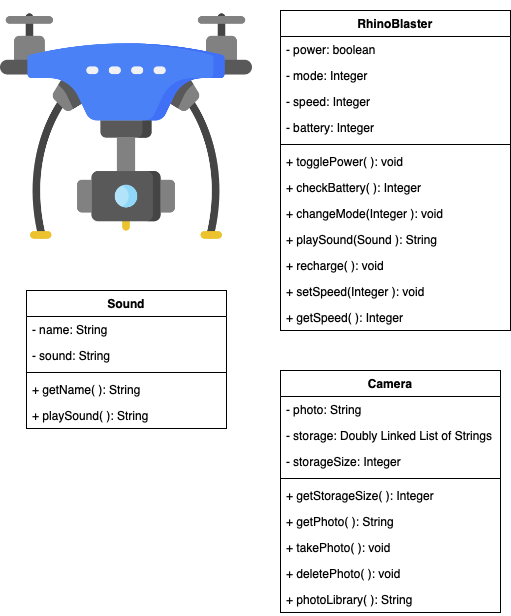

The diagram above was exported from draw.io. Its source (the exported page's mxGraphModel, read from the mxfile embedded in the PNG):
<mxGraphModel dx="779" dy="639" grid="1" gridSize="10" guides="1" tooltips="1" connect="1" arrows="1" fold="1" page="1" pageScale="1" pageWidth="827" pageHeight="1169" math="0" shadow="0">
  <root>
    <mxCell id="0" />
    <mxCell id="1" parent="0" />
    <mxCell id="dX12NDdVQLmCZQjJ8hUg-1" value="" style="shape=image;verticalLabelPosition=bottom;labelBackgroundColor=#ffffff;verticalAlign=top;aspect=fixed;imageAspect=0;image=data:image/png,(base64 omitted: 32832 chars);" vertex="1" parent="1">
      <mxGeometry y="90" width="252" height="252" as="geometry" />
    </mxCell>
    <mxCell id="dX12NDdVQLmCZQjJ8hUg-2" value="RhinoBlaster" style="swimlane;fontStyle=1;align=center;verticalAlign=top;childLayout=stackLayout;horizontal=1;startSize=26;horizontalStack=0;resizeParent=1;resizeParentMax=0;resizeLast=0;collapsible=1;marginBottom=0;" vertex="1" parent="1">
      <mxGeometry x="280" y="100" width="230" height="320" as="geometry" />
    </mxCell>
    <mxCell id="dX12NDdVQLmCZQjJ8hUg-3" value="- power: boolean" style="text;strokeColor=none;fillColor=none;align=left;verticalAlign=top;spacingLeft=4;spacingRight=4;overflow=hidden;rotatable=0;points=[[0,0.5],[1,0.5]];portConstraint=eastwest;" vertex="1" parent="dX12NDdVQLmCZQjJ8hUg-2">
      <mxGeometry y="26" width="230" height="26" as="geometry" />
    </mxCell>
    <mxCell id="dX12NDdVQLmCZQjJ8hUg-4" value="- mode: Integer" style="text;strokeColor=none;fillColor=none;align=left;verticalAlign=top;spacingLeft=4;spacingRight=4;overflow=hidden;rotatable=0;points=[[0,0.5],[1,0.5]];portConstraint=eastwest;" vertex="1" parent="dX12NDdVQLmCZQjJ8hUg-2">
      <mxGeometry y="52" width="230" height="26" as="geometry" />
    </mxCell>
    <mxCell id="dX12NDdVQLmCZQjJ8hUg-5" value="- speed: Integer" style="text;strokeColor=none;fillColor=none;align=left;verticalAlign=top;spacingLeft=4;spacingRight=4;overflow=hidden;rotatable=0;points=[[0,0.5],[1,0.5]];portConstraint=eastwest;" vertex="1" parent="dX12NDdVQLmCZQjJ8hUg-2">
      <mxGeometry y="78" width="230" height="26" as="geometry" />
    </mxCell>
    <mxCell id="dX12NDdVQLmCZQjJ8hUg-18" value="- battery: Integer" style="text;strokeColor=none;fillColor=none;align=left;verticalAlign=top;spacingLeft=4;spacingRight=4;overflow=hidden;rotatable=0;points=[[0,0.5],[1,0.5]];portConstraint=eastwest;" vertex="1" parent="dX12NDdVQLmCZQjJ8hUg-2">
      <mxGeometry y="104" width="230" height="26" as="geometry" />
    </mxCell>
    <mxCell id="dX12NDdVQLmCZQjJ8hUg-6" value="" style="line;strokeWidth=1;fillColor=none;align=left;verticalAlign=middle;spacingTop=-1;spacingLeft=3;spacingRight=3;rotatable=0;labelPosition=right;points=[];portConstraint=eastwest;" vertex="1" parent="dX12NDdVQLmCZQjJ8hUg-2">
      <mxGeometry y="130" width="230" height="8" as="geometry" />
    </mxCell>
    <mxCell id="dX12NDdVQLmCZQjJ8hUg-7" value="+ togglePower( ): void" style="text;strokeColor=none;fillColor=none;align=left;verticalAlign=top;spacingLeft=4;spacingRight=4;overflow=hidden;rotatable=0;points=[[0,0.5],[1,0.5]];portConstraint=eastwest;" vertex="1" parent="dX12NDdVQLmCZQjJ8hUg-2">
      <mxGeometry y="138" width="230" height="26" as="geometry" />
    </mxCell>
    <mxCell id="dX12NDdVQLmCZQjJ8hUg-8" value="+ checkBattery( ): Integer" style="text;strokeColor=none;fillColor=none;align=left;verticalAlign=top;spacingLeft=4;spacingRight=4;overflow=hidden;rotatable=0;points=[[0,0.5],[1,0.5]];portConstraint=eastwest;" vertex="1" parent="dX12NDdVQLmCZQjJ8hUg-2">
      <mxGeometry y="164" width="230" height="26" as="geometry" />
    </mxCell>
    <mxCell id="dX12NDdVQLmCZQjJ8hUg-9" value="+ changeMode(Integer ): void" style="text;strokeColor=none;fillColor=none;align=left;verticalAlign=top;spacingLeft=4;spacingRight=4;overflow=hidden;rotatable=0;points=[[0,0.5],[1,0.5]];portConstraint=eastwest;" vertex="1" parent="dX12NDdVQLmCZQjJ8hUg-2">
      <mxGeometry y="190" width="230" height="26" as="geometry" />
    </mxCell>
    <mxCell id="dX12NDdVQLmCZQjJ8hUg-10" value="+ playSound(Sound ): String" style="text;strokeColor=none;fillColor=none;align=left;verticalAlign=top;spacingLeft=4;spacingRight=4;overflow=hidden;rotatable=0;points=[[0,0.5],[1,0.5]];portConstraint=eastwest;" vertex="1" parent="dX12NDdVQLmCZQjJ8hUg-2">
      <mxGeometry y="216" width="230" height="26" as="geometry" />
    </mxCell>
    <mxCell id="dX12NDdVQLmCZQjJ8hUg-11" value="+ recharge( ): void" style="text;strokeColor=none;fillColor=none;align=left;verticalAlign=top;spacingLeft=4;spacingRight=4;overflow=hidden;rotatable=0;points=[[0,0.5],[1,0.5]];portConstraint=eastwest;" vertex="1" parent="dX12NDdVQLmCZQjJ8hUg-2">
      <mxGeometry y="242" width="230" height="26" as="geometry" />
    </mxCell>
    <mxCell id="dX12NDdVQLmCZQjJ8hUg-19" value="+ setSpeed(Integer ): void" style="text;strokeColor=none;fillColor=none;align=left;verticalAlign=top;spacingLeft=4;spacingRight=4;overflow=hidden;rotatable=0;points=[[0,0.5],[1,0.5]];portConstraint=eastwest;" vertex="1" parent="dX12NDdVQLmCZQjJ8hUg-2">
      <mxGeometry y="268" width="230" height="26" as="geometry" />
    </mxCell>
    <mxCell id="dX12NDdVQLmCZQjJ8hUg-20" value="+ getSpeed( ): Integer" style="text;strokeColor=none;fillColor=none;align=left;verticalAlign=top;spacingLeft=4;spacingRight=4;overflow=hidden;rotatable=0;points=[[0,0.5],[1,0.5]];portConstraint=eastwest;" vertex="1" parent="dX12NDdVQLmCZQjJ8hUg-2">
      <mxGeometry y="294" width="230" height="26" as="geometry" />
    </mxCell>
    <mxCell id="dX12NDdVQLmCZQjJ8hUg-12" value="Sound" style="swimlane;fontStyle=1;align=center;verticalAlign=top;childLayout=stackLayout;horizontal=1;startSize=26;horizontalStack=0;resizeParent=1;resizeParentMax=0;resizeLast=0;collapsible=1;marginBottom=0;" vertex="1" parent="1">
      <mxGeometry x="26" y="380" width="200" height="138" as="geometry" />
    </mxCell>
    <mxCell id="dX12NDdVQLmCZQjJ8hUg-13" value="- name: String" style="text;strokeColor=none;fillColor=none;align=left;verticalAlign=top;spacingLeft=4;spacingRight=4;overflow=hidden;rotatable=0;points=[[0,0.5],[1,0.5]];portConstraint=eastwest;" vertex="1" parent="dX12NDdVQLmCZQjJ8hUg-12">
      <mxGeometry y="26" width="200" height="26" as="geometry" />
    </mxCell>
    <mxCell id="dX12NDdVQLmCZQjJ8hUg-14" value="- sound: String" style="text;strokeColor=none;fillColor=none;align=left;verticalAlign=top;spacingLeft=4;spacingRight=4;overflow=hidden;rotatable=0;points=[[0,0.5],[1,0.5]];portConstraint=eastwest;" vertex="1" parent="dX12NDdVQLmCZQjJ8hUg-12">
      <mxGeometry y="52" width="200" height="26" as="geometry" />
    </mxCell>
    <mxCell id="dX12NDdVQLmCZQjJ8hUg-15" value="" style="line;strokeWidth=1;fillColor=none;align=left;verticalAlign=middle;spacingTop=-1;spacingLeft=3;spacingRight=3;rotatable=0;labelPosition=right;points=[];portConstraint=eastwest;" vertex="1" parent="dX12NDdVQLmCZQjJ8hUg-12">
      <mxGeometry y="78" width="200" height="8" as="geometry" />
    </mxCell>
    <mxCell id="dX12NDdVQLmCZQjJ8hUg-16" value="+ getName( ): String" style="text;strokeColor=none;fillColor=none;align=left;verticalAlign=top;spacingLeft=4;spacingRight=4;overflow=hidden;rotatable=0;points=[[0,0.5],[1,0.5]];portConstraint=eastwest;" vertex="1" parent="dX12NDdVQLmCZQjJ8hUg-12">
      <mxGeometry y="86" width="200" height="26" as="geometry" />
    </mxCell>
    <mxCell id="dX12NDdVQLmCZQjJ8hUg-17" value="+ playSound( ): String" style="text;strokeColor=none;fillColor=none;align=left;verticalAlign=top;spacingLeft=4;spacingRight=4;overflow=hidden;rotatable=0;points=[[0,0.5],[1,0.5]];portConstraint=eastwest;" vertex="1" parent="dX12NDdVQLmCZQjJ8hUg-12">
      <mxGeometry y="112" width="200" height="26" as="geometry" />
    </mxCell>
    <mxCell id="dX12NDdVQLmCZQjJ8hUg-21" value="Camera" style="swimlane;fontStyle=1;align=center;verticalAlign=top;childLayout=stackLayout;horizontal=1;startSize=26;horizontalStack=0;resizeParent=1;resizeParentMax=0;resizeLast=0;collapsible=1;marginBottom=0;" vertex="1" parent="1">
      <mxGeometry x="280" y="460" width="220" height="242" as="geometry" />
    </mxCell>
    <mxCell id="dX12NDdVQLmCZQjJ8hUg-22" value="- photo: String" style="text;strokeColor=none;fillColor=none;align=left;verticalAlign=top;spacingLeft=4;spacingRight=4;overflow=hidden;rotatable=0;points=[[0,0.5],[1,0.5]];portConstraint=eastwest;" vertex="1" parent="dX12NDdVQLmCZQjJ8hUg-21">
      <mxGeometry y="26" width="220" height="26" as="geometry" />
    </mxCell>
    <mxCell id="dX12NDdVQLmCZQjJ8hUg-23" value="- storage: Doubly Linked List of Strings" style="text;strokeColor=none;fillColor=none;align=left;verticalAlign=top;spacingLeft=4;spacingRight=4;overflow=hidden;rotatable=0;points=[[0,0.5],[1,0.5]];portConstraint=eastwest;" vertex="1" parent="dX12NDdVQLmCZQjJ8hUg-21">
      <mxGeometry y="52" width="220" height="26" as="geometry" />
    </mxCell>
    <mxCell id="dX12NDdVQLmCZQjJ8hUg-27" value="- storageSize: Integer" style="text;strokeColor=none;fillColor=none;align=left;verticalAlign=top;spacingLeft=4;spacingRight=4;overflow=hidden;rotatable=0;points=[[0,0.5],[1,0.5]];portConstraint=eastwest;" vertex="1" parent="dX12NDdVQLmCZQjJ8hUg-21">
      <mxGeometry y="78" width="220" height="26" as="geometry" />
    </mxCell>
    <mxCell id="dX12NDdVQLmCZQjJ8hUg-24" value="" style="line;strokeWidth=1;fillColor=none;align=left;verticalAlign=middle;spacingTop=-1;spacingLeft=3;spacingRight=3;rotatable=0;labelPosition=right;points=[];portConstraint=eastwest;" vertex="1" parent="dX12NDdVQLmCZQjJ8hUg-21">
      <mxGeometry y="104" width="220" height="8" as="geometry" />
    </mxCell>
    <mxCell id="dX12NDdVQLmCZQjJ8hUg-25" value="+ getStorageSize( ): Integer" style="text;strokeColor=none;fillColor=none;align=left;verticalAlign=top;spacingLeft=4;spacingRight=4;overflow=hidden;rotatable=0;points=[[0,0.5],[1,0.5]];portConstraint=eastwest;" vertex="1" parent="dX12NDdVQLmCZQjJ8hUg-21">
      <mxGeometry y="112" width="220" height="26" as="geometry" />
    </mxCell>
    <mxCell id="dX12NDdVQLmCZQjJ8hUg-26" value="+ getPhoto( ): String" style="text;strokeColor=none;fillColor=none;align=left;verticalAlign=top;spacingLeft=4;spacingRight=4;overflow=hidden;rotatable=0;points=[[0,0.5],[1,0.5]];portConstraint=eastwest;" vertex="1" parent="dX12NDdVQLmCZQjJ8hUg-21">
      <mxGeometry y="138" width="220" height="26" as="geometry" />
    </mxCell>
    <mxCell id="dX12NDdVQLmCZQjJ8hUg-28" value="+ takePhoto( ): void" style="text;strokeColor=none;fillColor=none;align=left;verticalAlign=top;spacingLeft=4;spacingRight=4;overflow=hidden;rotatable=0;points=[[0,0.5],[1,0.5]];portConstraint=eastwest;" vertex="1" parent="dX12NDdVQLmCZQjJ8hUg-21">
      <mxGeometry y="164" width="220" height="26" as="geometry" />
    </mxCell>
    <mxCell id="dX12NDdVQLmCZQjJ8hUg-29" value="+ deletePhoto( ): void" style="text;strokeColor=none;fillColor=none;align=left;verticalAlign=top;spacingLeft=4;spacingRight=4;overflow=hidden;rotatable=0;points=[[0,0.5],[1,0.5]];portConstraint=eastwest;" vertex="1" parent="dX12NDdVQLmCZQjJ8hUg-21">
      <mxGeometry y="190" width="220" height="26" as="geometry" />
    </mxCell>
    <mxCell id="dX12NDdVQLmCZQjJ8hUg-30" value="+ photoLibrary( ): String" style="text;strokeColor=none;fillColor=none;align=left;verticalAlign=top;spacingLeft=4;spacingRight=4;overflow=hidden;rotatable=0;points=[[0,0.5],[1,0.5]];portConstraint=eastwest;" vertex="1" parent="dX12NDdVQLmCZQjJ8hUg-21">
      <mxGeometry y="216" width="220" height="26" as="geometry" />
    </mxCell>
  </root>
</mxGraphModel>